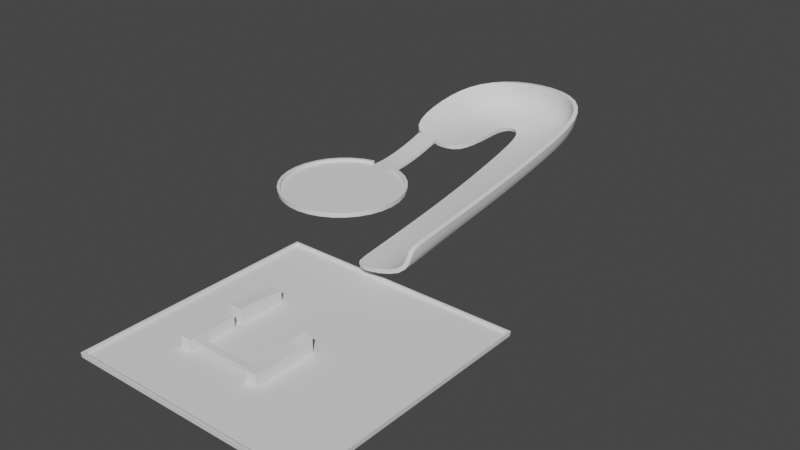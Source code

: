 # Source: Stage.blend  (saved by Blender 2.93.21; exported with 4.5.12 LTS)
import bpy
from mathutils import Matrix  # noqa: F401  (used for matrix-valued properties, if any)

bpy.ops.wm.read_factory_settings(use_empty=True)
scene = bpy.context.scene
scene.name = 'Scene'

# ---- collections
col_collection = bpy.data.collections.new('Collection'); scene.collection.children.link(col_collection)

# ---- node groups
ng_auto_smooth = bpy.data.node_groups.new('Auto Smooth', 'GeometryNodeTree')
_s = ng_auto_smooth.interface.new_socket(name='Geometry', in_out='OUTPUT', socket_type='NodeSocketGeometry')
_s = ng_auto_smooth.interface.new_socket(name='Geometry', in_out='INPUT', socket_type='NodeSocketGeometry')
_s = ng_auto_smooth.interface.new_socket(name='Angle', in_out='INPUT', socket_type='NodeSocketFloat')
_s.subtype = 'ANGLE'
_s.min_value = 0.0
_s.max_value = 3.142
ng_auto_smooth.is_modifier = True
_N = ng_auto_smooth.nodes; _L = ng_auto_smooth.links
n0 = _N.new('NodeGroupOutput'); n0.name = 'Group Output'; n0.location = (480, -100)
n1 = _N.new('NodeGroupInput'); n1.name = 'Group Input'; n1.location = (-420, -300)
n2 = _N.new('NodeGroupInput'); n2.name = 'Group Input.001'; n2.location = (-60, -100)
n3 = _N.new('GeometryNodeSetShadeSmooth'); n3.name = 'Set Shade Smooth'; n3.location = (120, -100)
n3.domain = 'EDGE'
n4 = _N.new('GeometryNodeSetShadeSmooth'); n4.name = 'Set Shade Smooth.001'; n4.location = (300, -100)
n5 = _N.new('GeometryNodeInputMeshEdgeAngle'); n5.name = 'Edge Angle'; n5.location = (-420, -220)
n6 = _N.new('GeometryNodeInputEdgeSmooth'); n6.name = 'Is Edge Smooth'; n6.location = (-60, -160)
n7 = _N.new('GeometryNodeInputShadeSmooth'); n7.name = 'Is Face Smooth'; n7.location = (-240, -340)
n8 = _N.new('FunctionNodeBooleanMath'); n8.name = 'Boolean Math'; n8.location = (-60, -220)
n9 = _N.new('FunctionNodeCompare'); n9.name = 'Compare'; n9.location = (-240, -180)
n9.operation = 'LESS_EQUAL'
_L.new(n5.outputs[0], n9.inputs[0])
_L.new(n4.outputs[0], n0.inputs[0])
_L.new(n1.outputs[1], n9.inputs[1])
_L.new(n9.outputs[0], n8.inputs[0])
_L.new(n7.outputs[0], n8.inputs[1])
_L.new(n2.outputs[0], n3.inputs[0])
_L.new(n6.outputs[0], n3.inputs[1])
_L.new(n3.outputs[0], n4.inputs[0])
_L.new(n8.outputs[0], n3.inputs[2])
n0.is_active_output = True

# ---- world
world_world = bpy.data.worlds.new('World'); scene.world = world_world
world_world.use_nodes = True; world_world.node_tree.nodes.clear()
_N = world_world.node_tree.nodes; _L = world_world.node_tree.links
n0 = _N.new('ShaderNodeOutputWorld'); n0.name = 'World Output'; n0.location = (300, 300)
n1 = _N.new('ShaderNodeBackground'); n1.name = 'Background'; n1.location = (10, 300)
n1.inputs[0].default_value = (0.05088, 0.05088, 0.05088, 1.0)
_L.new(n1.outputs[0], n0.inputs[0])
n0.is_active_output = True
world_world.color = (0.05088, 0.05088, 0.05088)
world_world.use_sun_shadow = False
world_world.sun_shadow_jitter_overblur = 0.0

# ---- meshes
me_cylinder = bpy.data.meshes.new('Cylinder')
me_cylinder.from_pydata([(3.902, 19.62, 0.0), (7.654, 18.48, 0.0), (11.11, 16.63, 0.0), (14.14, 14.14, 0.0), (16.63, 11.11, 0.0), (18.48, 7.654, 0.0), (19.62, 3.902, 0.0), (20.0, -9.199e-06, 0.0), (19.62, -3.902, 0.0), (18.48, -7.654, 0.0), (16.63, -11.11, 0.0), (14.14, -14.14, 0.0), (11.11, -16.63, 0.0), (7.654, -18.48, 0.0), (3.902, -19.62, 0.0), (-1.002e-05, -20.0, 0.0), (-3.902, -19.62, 0.0), (-7.654, -18.48, 0.0), (-11.11, -16.63, 0.0), (-14.14, -14.14, 0.0), (-16.63, -11.11, 0.0), (-18.48, -7.654, 0.0), (-19.62, -3.902, 0.0), (-20.0, 8.444e-06, 0.0), (-19.62, 3.902, 0.0), (-18.48, 7.654, 0.0), (-16.63, 11.11, 0.0), (-14.14, 14.14, 0.0), (-11.11, 16.63, 0.0), (-7.654, 18.48, 0.0), (-3.902, 19.62, 0.0), (3.902, 24.44, 0.0), (-3.902, 24.44, 0.0), (14.14, 14.14, 1.0), (11.11, 16.63, 1.0), (7.654, 18.48, 1.0), (3.902, 19.62, 1.0), (16.63, 11.11, 1.0), (18.48, 7.654, 1.0), (19.62, 3.902, 1.0), (20.0, -9.199e-06, 1.0), (19.62, -3.902, 1.0), (18.48, -7.654, 1.0), (16.63, -11.11, 1.0), (14.14, -14.14, 1.0), (11.11, -16.63, 1.0), (7.654, -18.48, 1.0), (3.902, -19.62, 1.0), (-1.002e-05, -20.0, 1.0), (-3.902, -19.62, 1.0), (-7.654, -18.48, 1.0), (-11.11, -16.63, 1.0), (-14.14, -14.14, 1.0), (-16.63, -11.11, 1.0), (-18.48, -7.654, 1.0), (-19.62, -3.902, 1.0), (-20.0, 8.444e-06, 1.0), (-19.62, 3.902, 1.0), (-18.48, 7.654, 1.0), (-16.63, 11.11, 1.0), (-14.14, 14.14, 1.0), (-11.11, 16.63, 1.0), (-7.654, 18.48, 1.0), (-3.902, 19.62, 1.0), (3.902, 44.07, 3.912), (-3.902, 44.07, 3.912), (3.902, 39.69, 2.623), (3.902, 26.9, 0.2126), (3.902, 35.68, 1.624), (3.902, 31.0, 0.7418), (-3.902, 26.9, 0.2126), (-3.902, 39.69, 2.623), (-3.902, 31.0, 0.7418), (-3.902, 35.68, 1.624)], [], [(0, 30, 29, 28, 27, 26, 25, 24, 23, 22, 21, 20, 19, 18, 17, 16, 15, 14, 13, 12, 11, 10, 9, 8, 7, 6, 5, 4, 3, 2, 1), (11, 12, 45, 44), (0, 31, 32, 30), (24, 25, 58, 57), (25, 26, 59, 58), (12, 13, 46, 45), (26, 27, 60, 59), (13, 14, 47, 46), (0, 1, 35, 36), (27, 28, 61, 60), (14, 15, 48, 47), (1, 2, 34, 35), (28, 29, 62, 61), (15, 16, 49, 48), (2, 3, 33, 34), (29, 30, 63, 62), (16, 17, 50, 49), (3, 4, 37, 33), (17, 18, 51, 50), (4, 5, 38, 37), (18, 19, 52, 51), (5, 6, 39, 38), (19, 20, 53, 52), (6, 7, 40, 39), (20, 21, 54, 53), (7, 8, 41, 40), (21, 22, 55, 54), (8, 9, 42, 41), (22, 23, 56, 55), (9, 10, 43, 42), (23, 24, 57, 56), (10, 11, 44, 43), (32, 31, 67, 70), (66, 71, 73, 68), (68, 73, 72, 69), (69, 72, 70, 67), (71, 66, 64, 65)])
me_cylinder.polygons.foreach_set('use_smooth', [True] * 37)
_uv = me_cylinder.uv_layers.new(name='UVMap')
_uv.uv.foreach_set('vector', [0.3884, 0.377, 0.5066, 0.4213, 0.5527, 0.4648, 0.5884, 0.5144, 0.6136, 0.5703, 0.6271, 0.6304, 0.6318, 0.6904, 0.6244, 0.7497, 0.6052, 0.8062, 0.5751, 0.8579, 0.5355, 0.9021, 0.4877, 0.9375, 0.4345, 0.9631, 0.3772, 0.9775, 0.3178, 0.9842, 0.2584, 0.9789, 0.2014, 0.962, 0.1488, 0.9339, 0.1029, 0.896, 0.06556, 0.8496, 0.03799, 0.797, 0.02156, 0.7399, 0.01584, 0.6807, 0.02213, 0.6215, 0.04001, 0.5649, 0.06893, 0.5129, 0.1067, 0.4662, 0.1531, 0.428, 0.2064, 0.3997, 0.2648, 0.3824, 0.3251, 0.3736, 0.03799, 0.797, 0.06556, 0.8496, 0.05236, 0.8584, 0.02337, 0.803, 0.3884, 0.377, 0.4157, 0.304, 0.5339, 0.3482, 0.5066, 0.4213, 0.6244, 0.7497, 0.6318, 0.6904, 0.6477, 0.6907, 0.6399, 0.7531, 0.6318, 0.6904, 0.6271, 0.6304, 0.643, 0.6279, 0.6477, 0.6907, 0.06556, 0.8496, 0.1029, 0.896, 0.09173, 0.9072, 0.05236, 0.8584, 0.6271, 0.6304, 0.6136, 0.5703, 0.629, 0.565, 0.643, 0.6279, 0.1029, 0.896, 0.1488, 0.9339, 0.14, 0.9471, 0.09173, 0.9072, 0.3884, 0.377, 0.3251, 0.3736, 0.3242, 0.3573, 0.3893, 0.3601, 0.6136, 0.5703, 0.5884, 0.5144, 0.6025, 0.5061, 0.629, 0.565, 0.1488, 0.9339, 0.2014, 0.962, 0.1955, 0.9767, 0.14, 0.9471, 0.3251, 0.3736, 0.2648, 0.3824, 0.2612, 0.3666, 0.3242, 0.3573, 0.5884, 0.5144, 0.5527, 0.4648, 0.5648, 0.4542, 0.6025, 0.5061, 0.2014, 0.962, 0.2584, 0.9789, 0.2556, 0.9945, 0.1955, 0.9767, 0.2648, 0.3824, 0.2064, 0.3997, 0.2001, 0.3849, 0.2612, 0.3666, 0.5527, 0.4648, 0.5066, 0.4213, 0.518, 0.4093, 0.5648, 0.4542, 0.2584, 0.9789, 0.3178, 0.9842, 0.318, 1.0, 0.2556, 0.9945, 0.2064, 0.3997, 0.1531, 0.428, 0.1441, 0.4147, 0.2001, 0.3849, 0.3178, 0.9842, 0.3772, 0.9775, 0.3801, 0.9929, 0.318, 1.0, 0.1531, 0.428, 0.1067, 0.4662, 0.09527, 0.455, 0.1441, 0.4147, 0.3772, 0.9775, 0.4345, 0.9631, 0.44, 0.9777, 0.3801, 0.9929, 0.1067, 0.4662, 0.06893, 0.5129, 0.05572, 0.504, 0.09527, 0.455, 0.4345, 0.9631, 0.4877, 0.9375, 0.496, 0.9509, 0.44, 0.9777, 0.06893, 0.5129, 0.04001, 0.5649, 0.02542, 0.5587, 0.05572, 0.504, 0.4877, 0.9375, 0.5355, 0.9021, 0.5462, 0.9137, 0.496, 0.9509, 0.04001, 0.5649, 0.02213, 0.6215, 0.006598, 0.6184, 0.02542, 0.5587, 0.5355, 0.9021, 0.5751, 0.8579, 0.588, 0.8672, 0.5462, 0.9137, 0.02213, 0.6215, 0.01584, 0.6807, 0.0, 0.6807, 0.006598, 0.6184, 0.5751, 0.8579, 0.6052, 0.8062, 0.6198, 0.8127, 0.588, 0.8672, 0.01584, 0.6807, 0.02156, 0.7399, 0.006025, 0.743, 0.0, 0.6807, 0.6052, 0.8062, 0.6244, 0.7497, 0.6399, 0.7531, 0.6198, 0.8127, 0.02156, 0.7399, 0.03799, 0.797, 0.02337, 0.803, 0.006025, 0.743, 0.5339, 0.3482, 0.4157, 0.304, 0.4297, 0.2666, 0.5479, 0.3109, 0.5036, 0.06922, 0.6218, 0.1135, 0.5984, 0.1761, 0.4802, 0.1318, 0.4802, 0.1318, 0.5984, 0.1761, 0.5713, 0.2482, 0.4532, 0.204, 0.4532, 0.204, 0.5713, 0.2482, 0.5479, 0.3109, 0.4297, 0.2666, 0.6218, 0.1135, 0.5036, 0.06922, 0.5295, 0.0, 0.6477, 0.04423])
me_cylinder.use_remesh_fix_poles = True
me_cylinder.use_remesh_preserve_attributes = False
me_cylinder.update()
me_plane = bpy.data.meshes.new('Plane')
me_plane.from_pydata([(-31.28, -0.7857, 2.888), (-9.173, -0.7857, 0.5602), (-8.102, 39.77, 13.72), (-6.325, 27.57, 0.5602), (-31.28, 16.87, 8.16), (-9.173, 16.87, 0.5602), (-20.22, -0.7857, 0.5602), (-8.971, 39.77, 5.137), (-20.22, 16.87, 1.474), (-9.173, 24.66, 0.5602), (-25.6, 33.01, 12.23), (-20.22, 33.01, 1.756), (11.11, 38.81, 13.72), (-2.931, 26.21, -0.2672), (10.66, 39.56, 5.137), (19.67, 28.21, 10.81), (-2.51, 22.28, -2.351), (18.87, 27.83, 2.226), (19.74, -64.18, -2.665), (-2.44, -64.18, -15.83), (18.94, -64.18, -11.25), (-2.44, -58.76, -15.23), (18.94, -58.7, -10.65), (19.74, -58.7, -2.068), (18.91, 4.088, -2.534), (18.94, -23.77, -6.843), (-2.445, -24.36, -11.44), (-2.474, 3.407, -6.709), (19.71, 4.133, 6.029), (19.74, -23.73, 1.745)], [], [(11, 9, 3, 7), (6, 1, 5, 8), (0, 6, 8, 4), (10, 11, 7, 2), (4, 8, 11, 10), (8, 5, 9, 11), (7, 3, 13, 14), (2, 7, 14, 12), (14, 13, 16, 17), (12, 14, 17, 15), (22, 21, 19, 20), (23, 22, 20, 18), (25, 26, 21, 22), (29, 25, 22, 23), (15, 17, 24, 28), (25, 29, 28, 24), (26, 25, 24, 27), (17, 16, 27, 24)])
me_plane.polygons.foreach_set('use_smooth', [True] * 18)
_k = set([(0, 4), (0, 6), (1, 5), (1, 6), (2, 10), (2, 12), (3, 9), (3, 13), (4, 10), (5, 9), (12, 15), (13, 16), (15, 28), (16, 27), (18, 20), (18, 23), (19, 20), (19, 21), (21, 26), (23, 29)])
me_plane.attributes.new('sharp_edge', 'BOOLEAN', 'EDGE').data.foreach_set('value', [ (min(e.vertices), max(e.vertices)) in _k for e in me_plane.edges])
_uv = me_plane.uv_layers.new(name='UVMap')
_uv.uv.foreach_set('vector', [0.2713, 0.1568, 0.3201, 0.2943, 0.2779, 0.3151, 0.167, 0.2305, 0.6327, 0.2349, 0.605, 0.3588, 0.4071, 0.3145, 0.4355, 0.1911, 0.6595, 0.1081, 0.6327, 0.2349, 0.4355, 0.1911, 0.4571, 0.04478, 0.2719, 0.0, 0.2713, 0.1568, 0.167, 0.2305, 0.08691, 0.1818, 0.4571, 0.04478, 0.4355, 0.1911, 0.2713, 0.1568, 0.2719, 0.0, 0.4355, 0.1911, 0.4071, 0.3145, 0.3201, 0.2943, 0.2713, 0.1568, 0.167, 0.2305, 0.2779, 0.3151, 0.2763, 0.3579, 0.08086, 0.3788, 0.08691, 0.1818, 0.167, 0.2305, 0.08086, 0.3788, 0.0, 0.3645, 0.08086, 0.3788, 0.2763, 0.3579, 0.3094, 0.395, 0.1085, 0.5026, 0.0, 0.3645, 0.08086, 0.3788, 0.1085, 0.5026, 0.01804, 0.5141, 0.4448, 0.9384, 0.6423, 0.7959, 0.6595, 0.8172, 0.4619, 0.9602, 0.3573, 0.978, 0.4448, 0.9384, 0.4619, 0.9602, 0.3745, 1.0, 0.3357, 0.7997, 0.5335, 0.6606, 0.6423, 0.7959, 0.4448, 0.9384, 0.2474, 0.8375, 0.3357, 0.7997, 0.4448, 0.9384, 0.3573, 0.978, 0.01804, 0.5141, 0.1085, 0.5026, 0.2243, 0.655, 0.1356, 0.6835, 0.3357, 0.7997, 0.2474, 0.8375, 0.1356, 0.6835, 0.2243, 0.655, 0.5335, 0.6606, 0.3357, 0.7997, 0.2243, 0.655, 0.4133, 0.5167, 0.1085, 0.5026, 0.3094, 0.395, 0.4133, 0.5167, 0.2243, 0.655])
me_plane.use_remesh_fix_poles = True
me_plane.use_remesh_preserve_attributes = False
me_plane.update()
me_plane_001 = bpy.data.meshes.new('Plane.001')
me_plane_001.from_pydata([(-41.87, -41.87, 0.0), (41.87, -41.87, 0.0), (-41.87, 41.87, 0.0), (41.87, 41.87, 0.0), (-41.87, 41.87, 1.0), (-41.87, -41.87, 1.0), (41.87, -41.87, 1.0), (41.87, 41.87, 1.0)], [], [(0, 1, 3, 2), (3, 7, 4, 2), (0, 5, 6, 1), (1, 6, 7, 3), (2, 4, 5, 0)])
_uv = me_plane_001.uv_layers.new(name='UVMap')
_uv.uv.foreach_set('vector', [0.0, 0.0, 1.0, 0.0, 1.0, 1.0, 0.0, 1.0, 1.0, 1.0, 1.0, 1.0, 0.0, 1.0, 0.0, 1.0, 0.0, 0.0, 0.0, 0.0, 1.0, 0.0, 1.0, 0.0, 1.0, 0.0, 1.0, 0.0, 1.0, 1.0, 1.0, 1.0, 0.0, 1.0, 0.0, 1.0, 0.0, 0.0, 0.0, 0.0])
me_plane_001.use_remesh_fix_poles = True
me_plane_001.use_remesh_preserve_attributes = False
me_plane_001.update()
me_cube = bpy.data.meshes.new('Cube')
me_cube.from_pydata([(-2.0, 8.204, -2.0), (-2.0, 8.204, 2.0), (-2.0, -8.204, -2.0), (-2.0, -8.204, 3.256), (2.0, 8.204, -2.0), (2.0, 8.204, 2.0), (2.0, -8.204, -2.0), (2.0, -8.204, 3.256)], [], [(0, 2, 3, 1), (2, 6, 7, 3), (6, 4, 5, 7), (4, 0, 1, 5), (2, 0, 4, 6), (7, 5, 1, 3)])
_uv = me_cube.uv_layers.new(name='UVMap')
_uv.uv.foreach_set('vector', [0.4852, 0.0, 0.4852, 0.7574, 0.2426, 0.7574, 0.3006, 0.0, 0.0, 0.7574, 0.1846, 0.7574, 0.1846, 1.0, 0.0, 1.0, 0.0, 0.7574, 0.0, 0.0, 0.1846, 0.0, 0.2426, 0.7574, 0.1846, 0.7574, 0.3693, 0.7574, 0.3693, 0.942, 0.1846, 0.942, 0.6699, 0.7574, 0.6699, 0.0, 0.8545, 0.0, 0.8545, 0.7574, 0.4852, 0.7596, 0.4852, 0.0, 0.6699, 0.0, 0.6699, 0.7596])
me_cube.use_remesh_fix_poles = True
me_cube.use_remesh_preserve_attributes = False
me_cube.update()
me_cube_001 = bpy.data.meshes.new('Cube.001')
me_cube_001.from_pydata([(-2.0, 8.204, -2.0), (-2.0, 8.204, 2.0), (-2.0, -8.204, -2.0), (-2.0, -8.204, 2.0), (2.0, 8.204, -2.0), (2.0, 8.204, 2.0), (2.0, -8.204, -2.0), (2.0, -8.204, 2.0)], [], [(0, 2, 3, 1), (2, 6, 7, 3), (6, 4, 5, 7), (4, 0, 1, 5), (2, 0, 4, 6), (7, 5, 1, 3)])
_uv = me_cube_001.uv_layers.new(name='UVMap')
_uv.uv.foreach_set('vector', [0.8, 0.0, 0.8, 0.8204, 0.6, 0.8204, 0.6, 0.0, 0.8, 0.2, 1.0, 0.2, 1.0, 0.4, 0.8, 0.4, 0.6, 0.0, 0.6, 0.8204, 0.4, 0.8204, 0.4, 0.0, 0.8, 0.0, 1.0, 0.0, 1.0, 0.2, 0.8, 0.2, 0.2, 0.8204, 0.2, 0.0, 0.4, 0.0, 0.4, 0.8204, 0.0, 0.8204, 0.0, 0.0, 0.2, 0.0, 0.2, 0.8204])
me_cube_001.use_remesh_fix_poles = True
me_cube_001.use_remesh_preserve_attributes = False
me_cube_001.update()
me_plane_002 = bpy.data.meshes.new('Plane.002')
me_plane_002.from_pydata([(-11.63, -1.0, 0.4335), (11.63, -1.0, 0.4335), (-11.63, 1.0, 0.4335), (11.63, 1.0, 0.4335), (7.595, -1.0, 0.08895), (-7.595, -1.0, 0.08895), (6.437, -1.0, 0.003228), (5.148, -1.0, -0.06754), (3.754, -1.0, -0.1219), (2.283, -1.0, -0.1588), (0.7663, -1.0, -0.1774), (-0.7663, -1.0, -0.1774), (-2.283, -1.0, -0.1588), (-3.754, -1.0, -0.1219), (-5.148, -1.0, -0.06754), (-6.437, -1.0, 0.003228), (-7.595, 1.0, 0.08895), (7.595, 1.0, 0.08895), (-6.437, 1.0, 0.003228), (-5.148, 1.0, -0.06754), (-3.754, 1.0, -0.1219), (-2.283, 1.0, -0.1588), (-0.7663, 1.0, -0.1774), (0.7663, 1.0, -0.1774), (2.283, 1.0, -0.1588), (3.754, 1.0, -0.1219), (5.148, 1.0, -0.06754), (6.437, 1.0, 0.003228)], [], [(0, 5, 16, 2), (4, 17, 27, 6), (6, 27, 26, 7), (7, 26, 25, 8), (8, 25, 24, 9), (9, 24, 23, 10), (10, 23, 22, 11), (11, 22, 21, 12), (12, 21, 20, 13), (13, 20, 19, 14), (14, 19, 18, 15), (15, 18, 16, 5), (4, 1, 3, 17)])
_uv = me_plane_002.uv_layers.new(name='UVMap')
_uv.uv.foreach_set('vector', [0.08583, 4.1e-08, 0.08583, 0.1738, 4.997e-08, 0.1738, 4.741e-08, 0.0, 0.08583, 0.8262, 5.766e-08, 0.8262, 3.844e-08, 0.7764, 0.08583, 0.7764, 0.08583, 0.7764, 3.844e-08, 0.7764, 1.922e-08, 0.721, 0.08583, 0.721, 0.08583, 0.721, 1.922e-08, 0.721, 3.844e-09, 0.6611, 0.08583, 0.6611, 0.08583, 0.6611, 3.844e-09, 0.6611, 0.0, 0.598, 0.08583, 0.598, 0.08583, 0.598, 0.0, 0.598, 1.025e-08, 0.5329, 0.08583, 0.5329, 0.08583, 0.5329, 1.025e-08, 0.5329, 1.538e-08, 0.4671, 0.08583, 0.4671, 0.08583, 0.4671, 1.538e-08, 0.4671, 3.075e-08, 0.402, 0.08583, 0.402, 0.08583, 0.402, 3.075e-08, 0.402, 4.228e-08, 0.3389, 0.08583, 0.3389, 0.08583, 0.3389, 4.228e-08, 0.3389, 5.254e-08, 0.279, 0.08583, 0.279, 0.08583, 0.279, 5.254e-08, 0.279, 5.382e-08, 0.2236, 0.08583, 0.2236, 0.08583, 0.2236, 5.382e-08, 0.2236, 4.997e-08, 0.1738, 0.08583, 0.1738, 0.08583, 0.8262, 0.08583, 1.0, 1.217e-07, 1.0, 5.766e-08, 0.8262])
me_plane_002.use_remesh_fix_poles = True
me_plane_002.use_remesh_preserve_attributes = False
me_plane_002.update()
me_cube_002 = bpy.data.meshes.new('Cube.002')
me_cube_002.from_pydata([(-2.0, 8.204, -2.0), (-2.0, 8.204, 2.532), (-2.0, -8.204, -2.0), (-2.0, -8.204, 2.0), (2.0, 8.204, -2.0), (2.0, 8.204, 2.532), (2.0, -8.204, -2.0), (2.0, -8.204, 2.0), (-2.0, 0.0, -2.0), (-2.0, 0.0, 2.0), (2.0, 0.0, -2.0), (2.0, 0.0, 2.0), (-2.0, 13.27, -2.0), (-2.0, 13.27, 3.476), (2.0, 13.27, 3.476), (2.0, 13.27, -2.0)], [], [(8, 2, 3, 9), (2, 6, 7, 3), (10, 4, 5, 11), (0, 1, 13, 12), (8, 0, 4, 10), (11, 5, 1, 9), (7, 11, 9, 3), (2, 8, 10, 6), (6, 10, 11, 7), (0, 8, 9, 1), (15, 12, 13, 14), (4, 0, 12, 15), (1, 5, 14, 13), (5, 4, 15, 14)])
_uv = me_cube_002.uv_layers.new(name='UVMap')
_uv.uv.foreach_set('vector', [0.8, 0.4102, 0.8, 0.8204, 0.6, 0.8204, 0.6, 0.4102, 0.8, 0.2, 1.0, 0.2, 1.0, 0.4, 0.8, 0.4, 0.6, 0.4102, 0.6, 0.8204, 0.4, 0.8204, 0.4, 0.4102, 0.8, 0.0, 0.6, 0.0, 0.6, 0.0, 0.8, 0.0, 0.2, 0.4102, 0.2, 0.0, 0.4, 0.0, 0.4, 0.4102, 0.0, 0.4102, 0.0, 0.0, 0.2, 0.0, 0.2, 0.4102, 0.0, 0.8204, 0.0, 0.4102, 0.2, 0.4102, 0.2, 0.8204, 0.2, 0.8204, 0.2, 0.4102, 0.4, 0.4102, 0.4, 0.8204, 0.6, 0.0, 0.6, 0.4102, 0.4, 0.4102, 0.4, 0.0, 0.8, 0.0, 0.8, 0.4102, 0.6, 0.4102, 0.6, 0.0, 0.8, 0.0, 1.0, 0.0, 1.0, 0.2, 0.8, 0.2, 0.4, 0.0, 0.2, 0.0, 0.2, 0.0, 0.4, 0.0, 0.2, 0.0, 0.0, 0.0, 0.0, 0.0, 0.2, 0.0, 0.4, 0.8204, 0.6, 0.8204, 0.6, 0.8204, 0.4, 0.8204])
me_cube_002.use_remesh_fix_poles = True
me_cube_002.use_remesh_preserve_attributes = False
me_cube_002.update()

# ---- objects
ob_cylinder = bpy.data.objects.new('Cylinder', me_cylinder)
ob_plane = bpy.data.objects.new('Plane', me_plane)
ob_plane_001 = bpy.data.objects.new('Plane.001', me_plane_001)
ob_cube = bpy.data.objects.new('Cube', me_cube)
ob_cube_001 = bpy.data.objects.new('Cube.001', me_cube_001)
ob_plane_002 = bpy.data.objects.new('Plane.002', me_plane_002)
ob_cube_002 = bpy.data.objects.new('Cube.002', me_cube_002)

# ---- transforms, parenting, visibility, modifiers, constraints
ob_cylinder.location = (0.0, 0.0, 0.0)
_m = ob_cylinder.modifiers.new('Solidify', 'SOLIDIFY')
_m.thickness = 1.0
_m = ob_cylinder.modifiers.new('Auto Smooth', 'NODES')
_m.node_group = ng_auto_smooth
_gi = [s.identifier for s in ng_auto_smooth.interface.items_tree if s.item_type == 'SOCKET' and s.in_out == 'INPUT']
_m[_gi[1]] = 0.5236  # Angle
ob_plane.location = (19.32, 49.33, -0.5602)
_m = ob_plane.modifiers.new('Subdivision', 'SUBSURF')
_m.levels = 2
_m = ob_plane.modifiers.new('Solidify', 'SOLIDIFY')
_m.thickness = 1.5
_m = ob_plane.modifiers.new('Auto Smooth', 'NODES')
_m.node_group = ng_auto_smooth
_gi = [s.identifier for s in ng_auto_smooth.interface.items_tree if s.item_type == 'SOCKET' and s.in_out == 'INPUT']
_m[_gi[1]] = 0.6981  # Angle
ob_plane_001.location = (30.87, -52.54, -20.83)
_m = ob_plane_001.modifiers.new('Solidify', 'SOLIDIFY')
_m.thickness = 1.0
ob_cube.location = (8.391, -47.27, -18.98)
ob_cube_001.location = (8.391, -66.2, -18.98)
ob_plane_002.location = (21.82, -72.37, -17.58)
_m = ob_plane_002.modifiers.new('Solidify', 'SOLIDIFY')
_m.thickness = 0.5
ob_cube_002.location = (34.65, -66.2, -18.98)

# ---- collection membership
col_collection.objects.link(ob_cylinder)
col_collection.objects.link(ob_plane)
col_collection.objects.link(ob_plane_001)
col_collection.objects.link(ob_cube)
col_collection.objects.link(ob_cube_001)
col_collection.objects.link(ob_plane_002)
col_collection.objects.link(ob_cube_002)

# ---- scene / render settings (as saved in the file)
scene.frame_start = 1; scene.frame_end = 250; scene.frame_set(1)
scene.render.engine = 'BLENDER_EEVEE_NEXT'
scene.cycles.use_denoising = False
scene.cycles.samples = 128
scene.cycles.sampling_pattern = 'TABULATED_SOBOL'
scene.cycles.use_adaptive_sampling = False
scene.cycles.use_light_tree = False
scene.view_settings.view_transform = 'Filmic'
bpy.context.view_layer.update()

# ---- added for rendering (the .blend has no active camera and no usable light): camera, sun
cam_auto = bpy.data.cameras.new('AutoCamera')
cam_auto.lens = 50.0
cam_auto.sensor_width = 36.0
cam_auto.clip_end = 3418.14
ob_auto_camera = bpy.data.objects.new('AutoCamera', cam_auto)
scene.collection.objects.link(ob_auto_camera)
ob_auto_camera.location = (220.992, -236.369, 151.658)
ob_auto_camera.rotation_euler = (1.09748, -7.21219e-08, 0.694738)
scene.camera = ob_auto_camera
light_auto_sun = bpy.data.lights.new('AutoSun', 'SUN')
light_auto_sun.energy = 3.0
light_auto_sun.angle = 0.0523599
ob_auto_sun = bpy.data.objects.new('AutoSun', light_auto_sun)
scene.collection.objects.link(ob_auto_sun)
ob_auto_sun.rotation_euler = (0.872665, 0.174533, 0.523599)
bpy.context.view_layer.update()
